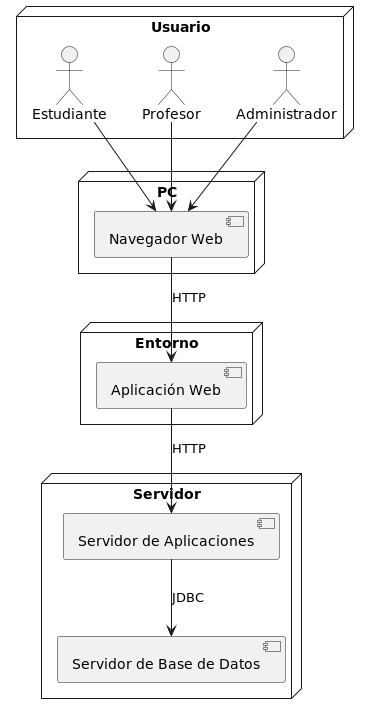

The diagram above was rendered by PlantUML. Its source (embedded in the PNG):
@startuml
node "Usuario" as Usuario {
    actor Estudiante
    actor Profesor
    actor Administrador
}

node "PC" as PC {
    component "Navegador Web" as Navegador
}

node "Entorno" as Entorno {
    component "Aplicación Web" as AppWeb
}

node "Servidor" as Servidor {
    component "Servidor de Aplicaciones" as ServidorApp
    component "Servidor de Base de Datos" as ServidorBD
}

Estudiante --> Navegador
Profesor --> Navegador
Administrador --> Navegador

Navegador --> AppWeb : HTTP
AppWeb --> ServidorApp : HTTP
ServidorApp --> ServidorBD : JDBC
@enduml